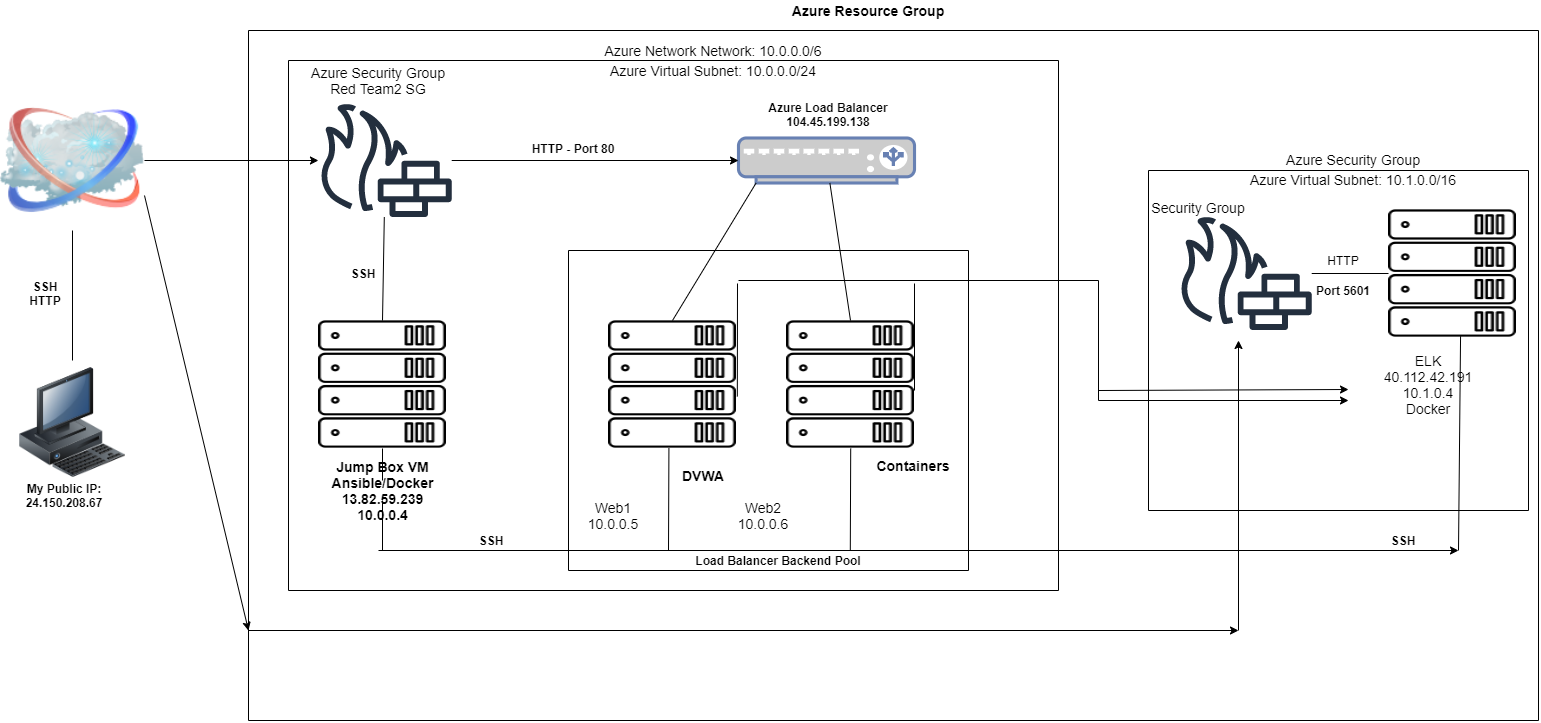

The diagram above was exported from draw.io. Its source (the exported page's mxGraphModel, read from the mxfile embedded in the PNG):
<mxGraphModel dx="2205" dy="851" grid="1" gridSize="10" guides="1" tooltips="1" connect="1" arrows="1" fold="1" page="1" pageScale="1" pageWidth="1700" pageHeight="1100" math="0" shadow="0">
  <root>
    <mxCell id="0" />
    <mxCell id="1" parent="0" />
    <mxCell id="cx1L6OpOnmtQ4dWaShIx-2" value="" style="shape=image;html=1;verticalAlign=top;verticalLabelPosition=bottom;labelBackgroundColor=#ffffff;imageAspect=0;aspect=fixed;image=https://cdn3.iconfinder.com/data/icons/computing-technology/86/Server_stack-RAD-128.png" parent="1" vertex="1">
      <mxGeometry x="470" y="370" width="128" height="128" as="geometry" />
    </mxCell>
    <mxCell id="cx1L6OpOnmtQ4dWaShIx-6" value="" style="image;html=1;image=img/lib/clip_art/networking/Cloud_128x128.png" parent="1" vertex="1">
      <mxGeometry x="152" y="140" width="144" height="140" as="geometry" />
    </mxCell>
    <mxCell id="cx1L6OpOnmtQ4dWaShIx-7" value="" style="image;html=1;image=img/lib/clip_art/computers/Workstation_128x128.png" parent="1" vertex="1">
      <mxGeometry x="171" y="410" width="106" height="125" as="geometry" />
    </mxCell>
    <mxCell id="cx1L6OpOnmtQ4dWaShIx-8" value="" style="endArrow=none;html=1;" parent="1" edge="1">
      <mxGeometry width="50" height="50" relative="1" as="geometry">
        <mxPoint x="400" y="770" as="sourcePoint" />
        <mxPoint x="400" y="80" as="targetPoint" />
      </mxGeometry>
    </mxCell>
    <mxCell id="cx1L6OpOnmtQ4dWaShIx-9" value="" style="outlineConnect=0;fontColor=#232F3E;gradientColor=none;fillColor=#232F3E;strokeColor=none;dashed=0;verticalLabelPosition=bottom;verticalAlign=top;align=center;html=1;fontSize=12;fontStyle=0;aspect=fixed;pointerEvents=1;shape=mxgraph.aws4.generic_firewall;" parent="1" vertex="1">
      <mxGeometry x="470" y="153.5" width="133.55" height="113" as="geometry" />
    </mxCell>
    <mxCell id="cx1L6OpOnmtQ4dWaShIx-10" value="" style="shape=image;html=1;verticalAlign=top;verticalLabelPosition=bottom;labelBackgroundColor=#ffffff;imageAspect=0;aspect=fixed;image=https://cdn3.iconfinder.com/data/icons/computing-technology/86/Server_stack-RAD-128.png" parent="1" vertex="1">
      <mxGeometry x="760" y="370" width="128" height="128" as="geometry" />
    </mxCell>
    <mxCell id="cx1L6OpOnmtQ4dWaShIx-11" value="" style="shape=image;html=1;verticalAlign=top;verticalLabelPosition=bottom;labelBackgroundColor=#ffffff;imageAspect=0;aspect=fixed;image=https://cdn3.iconfinder.com/data/icons/computing-technology/86/Server_stack-RAD-128.png" parent="1" vertex="1">
      <mxGeometry x="938" y="370" width="128" height="128" as="geometry" />
    </mxCell>
    <mxCell id="LqQOEcfmWrrf5bghnF8s-1" value="" style="shape=image;html=1;verticalAlign=top;verticalLabelPosition=bottom;labelBackgroundColor=#ffffff;imageAspect=0;aspect=fixed;image=https://cdn3.iconfinder.com/data/icons/computing-technology/86/Server_stack-RAD-128.png" vertex="1" parent="1">
      <mxGeometry x="1540" y="259" width="128" height="128" as="geometry" />
    </mxCell>
    <mxCell id="LqQOEcfmWrrf5bghnF8s-2" value="" style="outlineConnect=0;fontColor=#232F3E;gradientColor=none;fillColor=#232F3E;strokeColor=none;dashed=0;verticalLabelPosition=bottom;verticalAlign=top;align=center;html=1;fontSize=12;fontStyle=0;aspect=fixed;pointerEvents=1;shape=mxgraph.aws4.generic_firewall;" vertex="1" parent="1">
      <mxGeometry x="1330" y="266.5" width="133.55" height="113" as="geometry" />
    </mxCell>
    <mxCell id="LqQOEcfmWrrf5bghnF8s-3" value="" style="fontColor=#0066CC;verticalAlign=top;verticalLabelPosition=bottom;labelPosition=center;align=center;html=1;outlineConnect=0;fillColor=#CCCCCC;strokeColor=#6881B3;gradientColor=none;gradientDirection=north;strokeWidth=2;shape=mxgraph.networks.load_balancer;" vertex="1" parent="1">
      <mxGeometry x="890" y="187.5" width="176" height="45" as="geometry" />
    </mxCell>
    <mxCell id="LqQOEcfmWrrf5bghnF8s-5" value="" style="endArrow=none;html=1;entryX=0.5;entryY=1;entryDx=0;entryDy=0;" edge="1" parent="1" source="LqQOEcfmWrrf5bghnF8s-57" target="cx1L6OpOnmtQ4dWaShIx-2">
      <mxGeometry width="50" height="50" relative="1" as="geometry">
        <mxPoint x="534" y="600" as="sourcePoint" />
        <mxPoint x="630" y="638" as="targetPoint" />
      </mxGeometry>
    </mxCell>
    <mxCell id="LqQOEcfmWrrf5bghnF8s-6" value="" style="endArrow=none;html=1;entryX=0.5;entryY=0;entryDx=0;entryDy=0;" edge="1" parent="1" source="cx1L6OpOnmtQ4dWaShIx-9" target="cx1L6OpOnmtQ4dWaShIx-2">
      <mxGeometry width="50" height="50" relative="1" as="geometry">
        <mxPoint x="520" y="290" as="sourcePoint" />
        <mxPoint x="530" y="360" as="targetPoint" />
      </mxGeometry>
    </mxCell>
    <mxCell id="LqQOEcfmWrrf5bghnF8s-8" value="" style="endArrow=none;html=1;exitX=0.5;exitY=0;exitDx=0;exitDy=0;" edge="1" parent="1" source="cx1L6OpOnmtQ4dWaShIx-7" target="cx1L6OpOnmtQ4dWaShIx-6">
      <mxGeometry width="50" height="50" relative="1" as="geometry">
        <mxPoint x="810" y="490" as="sourcePoint" />
        <mxPoint x="860" y="440" as="targetPoint" />
      </mxGeometry>
    </mxCell>
    <mxCell id="LqQOEcfmWrrf5bghnF8s-11" value="" style="endArrow=none;html=1;exitX=0;exitY=0.5;exitDx=0;exitDy=0;" edge="1" parent="1" source="LqQOEcfmWrrf5bghnF8s-1" target="LqQOEcfmWrrf5bghnF8s-2">
      <mxGeometry width="50" height="50" relative="1" as="geometry">
        <mxPoint x="1080" y="790" as="sourcePoint" />
        <mxPoint x="1130" y="740" as="targetPoint" />
      </mxGeometry>
    </mxCell>
    <mxCell id="LqQOEcfmWrrf5bghnF8s-14" value="" style="endArrow=none;html=1;exitX=0.563;exitY=0.99;exitDx=0;exitDy=0;exitPerimeter=0;" edge="1" parent="1" source="LqQOEcfmWrrf5bghnF8s-1">
      <mxGeometry width="50" height="50" relative="1" as="geometry">
        <mxPoint x="810" y="490" as="sourcePoint" />
        <mxPoint x="1610" y="600" as="targetPoint" />
      </mxGeometry>
    </mxCell>
    <mxCell id="LqQOEcfmWrrf5bghnF8s-16" value="" style="endArrow=none;html=1;" edge="1" parent="1">
      <mxGeometry width="50" height="50" relative="1" as="geometry">
        <mxPoint x="1690" y="80" as="sourcePoint" />
        <mxPoint x="400" y="80" as="targetPoint" />
      </mxGeometry>
    </mxCell>
    <mxCell id="LqQOEcfmWrrf5bghnF8s-17" value="" style="endArrow=none;html=1;" edge="1" parent="1">
      <mxGeometry width="50" height="50" relative="1" as="geometry">
        <mxPoint x="1690" y="770" as="sourcePoint" />
        <mxPoint x="1690" y="80" as="targetPoint" />
      </mxGeometry>
    </mxCell>
    <mxCell id="LqQOEcfmWrrf5bghnF8s-18" value="" style="endArrow=none;html=1;" edge="1" parent="1">
      <mxGeometry width="50" height="50" relative="1" as="geometry">
        <mxPoint x="1680" y="220" as="sourcePoint" />
        <mxPoint x="1300" y="220" as="targetPoint" />
      </mxGeometry>
    </mxCell>
    <mxCell id="LqQOEcfmWrrf5bghnF8s-19" value="" style="endArrow=none;html=1;" edge="1" parent="1">
      <mxGeometry width="50" height="50" relative="1" as="geometry">
        <mxPoint x="720" y="620" as="sourcePoint" />
        <mxPoint x="720" y="300" as="targetPoint" />
      </mxGeometry>
    </mxCell>
    <mxCell id="LqQOEcfmWrrf5bghnF8s-20" value="" style="endArrow=none;html=1;" edge="1" parent="1">
      <mxGeometry width="50" height="50" relative="1" as="geometry">
        <mxPoint x="1120" y="300" as="sourcePoint" />
        <mxPoint x="720" y="300" as="targetPoint" />
      </mxGeometry>
    </mxCell>
    <mxCell id="LqQOEcfmWrrf5bghnF8s-21" value="" style="endArrow=none;html=1;" edge="1" parent="1">
      <mxGeometry width="50" height="50" relative="1" as="geometry">
        <mxPoint x="1300" y="220" as="sourcePoint" />
        <mxPoint x="1300" y="560" as="targetPoint" />
      </mxGeometry>
    </mxCell>
    <mxCell id="LqQOEcfmWrrf5bghnF8s-22" value="" style="endArrow=none;html=1;" edge="1" parent="1">
      <mxGeometry width="50" height="50" relative="1" as="geometry">
        <mxPoint x="1300" y="560" as="sourcePoint" />
        <mxPoint x="1680" y="560" as="targetPoint" />
      </mxGeometry>
    </mxCell>
    <mxCell id="LqQOEcfmWrrf5bghnF8s-23" value="" style="endArrow=none;html=1;" edge="1" parent="1">
      <mxGeometry width="50" height="50" relative="1" as="geometry">
        <mxPoint x="1680" y="560" as="sourcePoint" />
        <mxPoint x="1680" y="220" as="targetPoint" />
      </mxGeometry>
    </mxCell>
    <mxCell id="LqQOEcfmWrrf5bghnF8s-24" value="" style="endArrow=none;html=1;" edge="1" parent="1">
      <mxGeometry width="50" height="50" relative="1" as="geometry">
        <mxPoint x="720" y="620" as="sourcePoint" />
        <mxPoint x="1120" y="620" as="targetPoint" />
      </mxGeometry>
    </mxCell>
    <mxCell id="LqQOEcfmWrrf5bghnF8s-25" value="" style="endArrow=none;html=1;" edge="1" parent="1">
      <mxGeometry width="50" height="50" relative="1" as="geometry">
        <mxPoint x="1120" y="620" as="sourcePoint" />
        <mxPoint x="1120" y="300" as="targetPoint" />
      </mxGeometry>
    </mxCell>
    <mxCell id="LqQOEcfmWrrf5bghnF8s-27" value="" style="endArrow=none;html=1;exitX=0.472;exitY=0.998;exitDx=0;exitDy=0;exitPerimeter=0;" edge="1" parent="1" source="cx1L6OpOnmtQ4dWaShIx-10">
      <mxGeometry width="50" height="50" relative="1" as="geometry">
        <mxPoint x="810" y="490" as="sourcePoint" />
        <mxPoint x="820" y="600" as="targetPoint" />
      </mxGeometry>
    </mxCell>
    <mxCell id="LqQOEcfmWrrf5bghnF8s-29" value="" style="endArrow=none;html=1;exitX=0.5;exitY=1;exitDx=0;exitDy=0;" edge="1" parent="1">
      <mxGeometry width="50" height="50" relative="1" as="geometry">
        <mxPoint x="1002.2099999999999" y="498" as="sourcePoint" />
        <mxPoint x="1001.8" y="600" as="targetPoint" />
      </mxGeometry>
    </mxCell>
    <mxCell id="LqQOEcfmWrrf5bghnF8s-30" value="" style="endArrow=none;html=1;exitX=0.5;exitY=0;exitDx=0;exitDy=0;entryX=0.1;entryY=1;entryDx=0;entryDy=0;entryPerimeter=0;" edge="1" parent="1" source="cx1L6OpOnmtQ4dWaShIx-10" target="LqQOEcfmWrrf5bghnF8s-3">
      <mxGeometry width="50" height="50" relative="1" as="geometry">
        <mxPoint x="810" y="490" as="sourcePoint" />
        <mxPoint x="794" y="290" as="targetPoint" />
      </mxGeometry>
    </mxCell>
    <mxCell id="LqQOEcfmWrrf5bghnF8s-31" value="" style="endArrow=none;html=1;exitX=0.5;exitY=0;exitDx=0;exitDy=0;" edge="1" parent="1" source="cx1L6OpOnmtQ4dWaShIx-11" target="LqQOEcfmWrrf5bghnF8s-3">
      <mxGeometry width="50" height="50" relative="1" as="geometry">
        <mxPoint x="810" y="490" as="sourcePoint" />
        <mxPoint x="860" y="440" as="targetPoint" />
      </mxGeometry>
    </mxCell>
    <mxCell id="LqQOEcfmWrrf5bghnF8s-33" value="&lt;b&gt;HTTP - Port 80&lt;/b&gt;" style="text;html=1;strokeColor=none;fillColor=none;align=center;verticalAlign=middle;whiteSpace=wrap;rounded=0;" vertex="1" parent="1">
      <mxGeometry x="680" y="187.5" width="90" height="20" as="geometry" />
    </mxCell>
    <mxCell id="LqQOEcfmWrrf5bghnF8s-34" value="&lt;b&gt;SSH&lt;/b&gt;" style="text;html=1;strokeColor=none;fillColor=none;align=center;verticalAlign=middle;whiteSpace=wrap;rounded=0;" vertex="1" parent="1">
      <mxGeometry x="470" y="313" width="90" height="20" as="geometry" />
    </mxCell>
    <mxCell id="LqQOEcfmWrrf5bghnF8s-35" value="&lt;b&gt;SSH&lt;/b&gt;" style="text;html=1;strokeColor=none;fillColor=none;align=center;verticalAlign=middle;whiteSpace=wrap;rounded=0;" vertex="1" parent="1">
      <mxGeometry x="598" y="580" width="90" height="20" as="geometry" />
    </mxCell>
    <mxCell id="LqQOEcfmWrrf5bghnF8s-36" value="" style="endArrow=none;html=1;" edge="1" parent="1">
      <mxGeometry width="50" height="50" relative="1" as="geometry">
        <mxPoint x="889" y="333" as="sourcePoint" />
        <mxPoint x="888.82" y="446" as="targetPoint" />
      </mxGeometry>
    </mxCell>
    <mxCell id="LqQOEcfmWrrf5bghnF8s-37" value="" style="endArrow=none;html=1;entryX=1;entryY=0.547;entryDx=0;entryDy=0;entryPerimeter=0;" edge="1" parent="1" target="cx1L6OpOnmtQ4dWaShIx-11">
      <mxGeometry width="50" height="50" relative="1" as="geometry">
        <mxPoint x="1066" y="333" as="sourcePoint" />
        <mxPoint x="1018" y="433" as="targetPoint" />
      </mxGeometry>
    </mxCell>
    <mxCell id="LqQOEcfmWrrf5bghnF8s-39" value="" style="endArrow=none;html=1;" edge="1" parent="1">
      <mxGeometry width="50" height="50" relative="1" as="geometry">
        <mxPoint x="1250" y="330" as="sourcePoint" />
        <mxPoint x="890" y="330" as="targetPoint" />
      </mxGeometry>
    </mxCell>
    <mxCell id="LqQOEcfmWrrf5bghnF8s-40" value="" style="endArrow=none;html=1;" edge="1" parent="1">
      <mxGeometry width="50" height="50" relative="1" as="geometry">
        <mxPoint x="1250" y="450" as="sourcePoint" />
        <mxPoint x="1250" y="330" as="targetPoint" />
      </mxGeometry>
    </mxCell>
    <mxCell id="LqQOEcfmWrrf5bghnF8s-44" style="edgeStyle=orthogonalEdgeStyle;rounded=0;orthogonalLoop=1;jettySize=auto;html=1;" edge="1" parent="1">
      <mxGeometry relative="1" as="geometry">
        <mxPoint x="1500" y="450" as="targetPoint" />
        <mxPoint x="1250" y="450" as="sourcePoint" />
      </mxGeometry>
    </mxCell>
    <mxCell id="LqQOEcfmWrrf5bghnF8s-46" value="" style="endArrow=classic;html=1;entryX=0;entryY=0.75;entryDx=0;entryDy=0;" edge="1" parent="1" target="LqQOEcfmWrrf5bghnF8s-52">
      <mxGeometry width="50" height="50" relative="1" as="geometry">
        <mxPoint x="1250" y="440" as="sourcePoint" />
        <mxPoint x="1480" y="440" as="targetPoint" />
      </mxGeometry>
    </mxCell>
    <mxCell id="LqQOEcfmWrrf5bghnF8s-47" value="&lt;font style=&quot;font-size: 14px&quot;&gt;Azure Security Group Red Team2 SG&lt;/font&gt;" style="text;html=1;strokeColor=none;fillColor=none;align=center;verticalAlign=middle;whiteSpace=wrap;rounded=0;" vertex="1" parent="1">
      <mxGeometry x="460" y="120" width="140" height="20" as="geometry" />
    </mxCell>
    <mxCell id="LqQOEcfmWrrf5bghnF8s-48" value="&lt;b&gt;Azure Load Balancer 104.45.199.138&lt;/b&gt;" style="text;html=1;strokeColor=none;fillColor=none;align=center;verticalAlign=middle;whiteSpace=wrap;rounded=0;" vertex="1" parent="1">
      <mxGeometry x="900" y="153.5" width="160" height="20" as="geometry" />
    </mxCell>
    <mxCell id="LqQOEcfmWrrf5bghnF8s-49" value="" style="endArrow=classic;html=1;" edge="1" parent="1">
      <mxGeometry width="50" height="50" relative="1" as="geometry">
        <mxPoint x="1390" y="680" as="sourcePoint" />
        <mxPoint x="1390" y="390" as="targetPoint" />
      </mxGeometry>
    </mxCell>
    <mxCell id="LqQOEcfmWrrf5bghnF8s-50" value="&lt;b&gt;&lt;font style=&quot;font-size: 14px&quot;&gt;Azure Resource Group&lt;/font&gt;&lt;/b&gt;" style="text;html=1;strokeColor=none;fillColor=none;align=center;verticalAlign=middle;whiteSpace=wrap;rounded=0;" vertex="1" parent="1">
      <mxGeometry x="920" y="50" width="200" height="20" as="geometry" />
    </mxCell>
    <mxCell id="LqQOEcfmWrrf5bghnF8s-51" value="" style="endArrow=none;html=1;" edge="1" parent="1">
      <mxGeometry width="50" height="50" relative="1" as="geometry">
        <mxPoint x="1210" y="640" as="sourcePoint" />
        <mxPoint x="1210" y="110" as="targetPoint" />
      </mxGeometry>
    </mxCell>
    <mxCell id="LqQOEcfmWrrf5bghnF8s-52" value="&lt;font style=&quot;font-size: 14px&quot;&gt;ELK&lt;br&gt;40.112.42.191&lt;br&gt;10.1.0.4&lt;br&gt;Docker&lt;br&gt;&lt;/font&gt;" style="text;html=1;strokeColor=none;fillColor=none;align=center;verticalAlign=middle;whiteSpace=wrap;rounded=0;" vertex="1" parent="1">
      <mxGeometry x="1500" y="424" width="160" height="20" as="geometry" />
    </mxCell>
    <mxCell id="LqQOEcfmWrrf5bghnF8s-53" value="&lt;b&gt;SSH&lt;/b&gt;" style="text;html=1;strokeColor=none;fillColor=none;align=center;verticalAlign=middle;whiteSpace=wrap;rounded=0;" vertex="1" parent="1">
      <mxGeometry x="1510" y="580" width="90" height="20" as="geometry" />
    </mxCell>
    <mxCell id="LqQOEcfmWrrf5bghnF8s-54" value="" style="endArrow=none;html=1;" edge="1" parent="1">
      <mxGeometry width="50" height="50" relative="1" as="geometry">
        <mxPoint x="440" y="110" as="sourcePoint" />
        <mxPoint x="1210" y="110" as="targetPoint" />
      </mxGeometry>
    </mxCell>
    <mxCell id="LqQOEcfmWrrf5bghnF8s-55" value="" style="endArrow=none;html=1;" edge="1" parent="1">
      <mxGeometry width="50" height="50" relative="1" as="geometry">
        <mxPoint x="440" y="640" as="sourcePoint" />
        <mxPoint x="1210" y="640" as="targetPoint" />
      </mxGeometry>
    </mxCell>
    <mxCell id="LqQOEcfmWrrf5bghnF8s-56" value="" style="endArrow=none;html=1;" edge="1" parent="1">
      <mxGeometry width="50" height="50" relative="1" as="geometry">
        <mxPoint x="440" y="640" as="sourcePoint" />
        <mxPoint x="440" y="110" as="targetPoint" />
      </mxGeometry>
    </mxCell>
    <mxCell id="LqQOEcfmWrrf5bghnF8s-57" value="&lt;font style=&quot;font-size: 14px&quot;&gt;&lt;b&gt;Jump Box VM&lt;br&gt;Ansible/Docker&lt;br&gt;13.82.59.239&lt;br&gt;10.0.0.4&lt;/b&gt;&lt;/font&gt;" style="text;html=1;strokeColor=none;fillColor=none;align=center;verticalAlign=middle;whiteSpace=wrap;rounded=0;" vertex="1" parent="1">
      <mxGeometry x="488.5" y="530" width="91" height="20" as="geometry" />
    </mxCell>
    <mxCell id="LqQOEcfmWrrf5bghnF8s-58" value="" style="endArrow=none;html=1;entryX=0.5;entryY=1;entryDx=0;entryDy=0;" edge="1" parent="1" target="LqQOEcfmWrrf5bghnF8s-57">
      <mxGeometry width="50" height="50" relative="1" as="geometry">
        <mxPoint x="534" y="600" as="sourcePoint" />
        <mxPoint x="534" y="498" as="targetPoint" />
      </mxGeometry>
    </mxCell>
    <mxCell id="LqQOEcfmWrrf5bghnF8s-61" value="&lt;b&gt;Load Balancer Backend Pool&lt;/b&gt;" style="text;html=1;strokeColor=none;fillColor=none;align=center;verticalAlign=middle;whiteSpace=wrap;rounded=0;" vertex="1" parent="1">
      <mxGeometry x="760" y="600" width="340" height="20" as="geometry" />
    </mxCell>
    <mxCell id="LqQOEcfmWrrf5bghnF8s-62" value="&lt;font style=&quot;font-size: 14px&quot;&gt;&lt;b&gt;Containers&lt;/b&gt;&lt;/font&gt;" style="text;html=1;strokeColor=none;fillColor=none;align=center;verticalAlign=middle;whiteSpace=wrap;rounded=0;" vertex="1" parent="1">
      <mxGeometry x="1030" y="510" width="70" height="10" as="geometry" />
    </mxCell>
    <mxCell id="LqQOEcfmWrrf5bghnF8s-63" value="&lt;font style=&quot;font-size: 14px&quot;&gt;&lt;b&gt;DVWA&lt;/b&gt;&lt;/font&gt;" style="text;html=1;strokeColor=none;fillColor=none;align=center;verticalAlign=middle;whiteSpace=wrap;rounded=0;" vertex="1" parent="1">
      <mxGeometry x="820" y="520" width="70" height="10" as="geometry" />
    </mxCell>
    <mxCell id="LqQOEcfmWrrf5bghnF8s-66" value="&lt;font style=&quot;font-size: 14px&quot;&gt;Web1&lt;br&gt;10.0.0.5&lt;/font&gt;" style="text;html=1;strokeColor=none;fillColor=none;align=center;verticalAlign=middle;whiteSpace=wrap;rounded=0;" vertex="1" parent="1">
      <mxGeometry x="730" y="560" width="70" height="10" as="geometry" />
    </mxCell>
    <mxCell id="LqQOEcfmWrrf5bghnF8s-68" value="&lt;font style=&quot;font-size: 14px&quot;&gt;Web2&lt;br&gt;10.0.0.6&lt;/font&gt;" style="text;html=1;strokeColor=none;fillColor=none;align=center;verticalAlign=middle;whiteSpace=wrap;rounded=0;" vertex="1" parent="1">
      <mxGeometry x="880" y="560" width="70" height="10" as="geometry" />
    </mxCell>
    <mxCell id="LqQOEcfmWrrf5bghnF8s-69" value="&lt;b&gt;SSH&lt;br&gt;HTTP&lt;/b&gt;" style="text;html=1;strokeColor=none;fillColor=none;align=center;verticalAlign=middle;whiteSpace=wrap;rounded=0;" vertex="1" parent="1">
      <mxGeometry x="152" y="333" width="90" height="20" as="geometry" />
    </mxCell>
    <mxCell id="LqQOEcfmWrrf5bghnF8s-75" value="&lt;font style=&quot;font-size: 14px&quot;&gt;Azure Security Group&lt;/font&gt;" style="text;html=1;strokeColor=none;fillColor=none;align=center;verticalAlign=middle;whiteSpace=wrap;rounded=0;" vertex="1" parent="1">
      <mxGeometry x="1380" y="199" width="250" height="20" as="geometry" />
    </mxCell>
    <mxCell id="LqQOEcfmWrrf5bghnF8s-76" value="&lt;font style=&quot;font-size: 14px&quot;&gt;Security Group&lt;/font&gt;" style="text;html=1;strokeColor=none;fillColor=none;align=center;verticalAlign=middle;whiteSpace=wrap;rounded=0;" vertex="1" parent="1">
      <mxGeometry x="1280" y="246.5" width="140" height="20" as="geometry" />
    </mxCell>
    <mxCell id="LqQOEcfmWrrf5bghnF8s-77" value="&lt;font style=&quot;font-size: 14px&quot;&gt;Azure Virtual Subnet: 10.1.0.0/16&lt;/font&gt;" style="text;html=1;strokeColor=none;fillColor=none;align=center;verticalAlign=middle;whiteSpace=wrap;rounded=0;" vertex="1" parent="1">
      <mxGeometry x="1380" y="219" width="250" height="20" as="geometry" />
    </mxCell>
    <mxCell id="LqQOEcfmWrrf5bghnF8s-78" value="HTTP" style="text;html=1;strokeColor=none;fillColor=none;align=center;verticalAlign=middle;whiteSpace=wrap;rounded=0;" vertex="1" parent="1">
      <mxGeometry x="1450" y="300" width="90" height="20" as="geometry" />
    </mxCell>
    <mxCell id="LqQOEcfmWrrf5bghnF8s-79" value="&lt;font style=&quot;font-size: 14px&quot;&gt;Azure Network Network: 10.0.0.0/6&lt;/font&gt;" style="text;html=1;strokeColor=none;fillColor=none;align=center;verticalAlign=middle;whiteSpace=wrap;rounded=0;" vertex="1" parent="1">
      <mxGeometry x="740" y="90" width="250" height="20" as="geometry" />
    </mxCell>
    <mxCell id="LqQOEcfmWrrf5bghnF8s-80" value="&lt;font style=&quot;font-size: 14px&quot;&gt;Azure Virtual Subnet: 10.0.0.0/24&lt;/font&gt;" style="text;html=1;strokeColor=none;fillColor=none;align=center;verticalAlign=middle;whiteSpace=wrap;rounded=0;" vertex="1" parent="1">
      <mxGeometry x="740" y="110" width="250" height="20" as="geometry" />
    </mxCell>
    <mxCell id="LqQOEcfmWrrf5bghnF8s-81" value="" style="endArrow=none;html=1;" edge="1" parent="1">
      <mxGeometry width="50" height="50" relative="1" as="geometry">
        <mxPoint x="400" y="770" as="sourcePoint" />
        <mxPoint x="1690" y="770" as="targetPoint" />
      </mxGeometry>
    </mxCell>
    <mxCell id="LqQOEcfmWrrf5bghnF8s-82" value="" style="endArrow=classic;html=1;exitX=1;exitY=0.75;exitDx=0;exitDy=0;" edge="1" parent="1" source="cx1L6OpOnmtQ4dWaShIx-6">
      <mxGeometry width="50" height="50" relative="1" as="geometry">
        <mxPoint x="1000" y="520" as="sourcePoint" />
        <mxPoint x="400" y="680" as="targetPoint" />
      </mxGeometry>
    </mxCell>
    <mxCell id="LqQOEcfmWrrf5bghnF8s-83" value="" style="endArrow=classic;html=1;" edge="1" parent="1">
      <mxGeometry width="50" height="50" relative="1" as="geometry">
        <mxPoint x="400" y="680" as="sourcePoint" />
        <mxPoint x="1390" y="680" as="targetPoint" />
      </mxGeometry>
    </mxCell>
    <mxCell id="LqQOEcfmWrrf5bghnF8s-84" value="" style="endArrow=classic;html=1;" edge="1" parent="1">
      <mxGeometry width="50" height="50" relative="1" as="geometry">
        <mxPoint x="530" y="600" as="sourcePoint" />
        <mxPoint x="1610" y="600" as="targetPoint" />
      </mxGeometry>
    </mxCell>
    <mxCell id="LqQOEcfmWrrf5bghnF8s-85" value="" style="endArrow=classic;html=1;entryX=0;entryY=0.5;entryDx=0;entryDy=0;entryPerimeter=0;" edge="1" parent="1" source="cx1L6OpOnmtQ4dWaShIx-9" target="LqQOEcfmWrrf5bghnF8s-3">
      <mxGeometry width="50" height="50" relative="1" as="geometry">
        <mxPoint x="1000" y="520" as="sourcePoint" />
        <mxPoint x="1050" y="470" as="targetPoint" />
      </mxGeometry>
    </mxCell>
    <mxCell id="LqQOEcfmWrrf5bghnF8s-86" value="" style="endArrow=classic;html=1;exitX=1;exitY=0.5;exitDx=0;exitDy=0;entryX=-0.003;entryY=0.5;entryDx=0;entryDy=0;entryPerimeter=0;" edge="1" parent="1" source="cx1L6OpOnmtQ4dWaShIx-6" target="cx1L6OpOnmtQ4dWaShIx-9">
      <mxGeometry width="50" height="50" relative="1" as="geometry">
        <mxPoint x="1000" y="520" as="sourcePoint" />
        <mxPoint x="1050" y="470" as="targetPoint" />
      </mxGeometry>
    </mxCell>
    <mxCell id="LqQOEcfmWrrf5bghnF8s-87" value="&lt;b&gt;My Public IP: 24.150.208.67&lt;/b&gt;" style="text;html=1;strokeColor=none;fillColor=none;align=center;verticalAlign=middle;whiteSpace=wrap;rounded=0;" vertex="1" parent="1">
      <mxGeometry x="171" y="535" width="90" height="20" as="geometry" />
    </mxCell>
    <mxCell id="LqQOEcfmWrrf5bghnF8s-90" value="&lt;b&gt;Port 5601&lt;br&gt;&lt;/b&gt;" style="text;html=1;strokeColor=none;fillColor=none;align=center;verticalAlign=middle;whiteSpace=wrap;rounded=0;" vertex="1" parent="1">
      <mxGeometry x="1450" y="330" width="90" height="20" as="geometry" />
    </mxCell>
  </root>
</mxGraphModel>